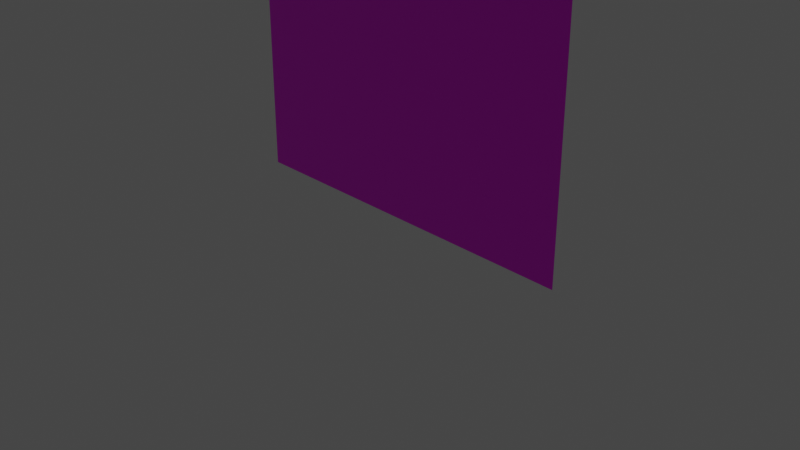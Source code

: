 # Source: Load.blend  (saved by Blender 3.5.10; exported with 4.5.12 LTS)
import bpy
from mathutils import Matrix  # noqa: F401  (used for matrix-valued properties, if any)

bpy.ops.wm.read_factory_settings(use_empty=True)
scene = bpy.context.scene
scene.name = 'Scene'

# ---- collections
col_collection = bpy.data.collections.new('Collection'); scene.collection.children.link(col_collection)

# ---- images (referenced by path relative to the original .blend; pixels are not part of the script)
import os
ASSET_DIR = os.environ.get("B2B_ASSET_DIR", "")  # directory of the original .blend (textures are referenced by path, not embedded)
HERE = os.path.dirname(os.path.abspath(__file__))  # packed textures are extracted next to this script under _unpacked/

def load_image(name, relpath, width, height, colorspace="sRGB"):
    """Load a texture the original file referenced (path relative to the .blend, or extracted next to this script)."""
    p = next((c for c in (os.path.join(HERE, relpath), os.path.join(ASSET_DIR, relpath)) if relpath and os.path.exists(c)), "")
    if p:
        img = bpy.data.images.load(p, check_existing=True)
        img.name = name
    else:  # same state as the original file: an image datablock whose file is absent (Cycles renders it pink)
        img = bpy.data.images.new(name, width, height)
        img.source = "FILE"
        img.filepath = "//" + (relpath or name)
    img.colorspace_settings.name = colorspace
    return img
img_fusumal_png = load_image('fusumaL.png', 'fusumaL.png', 1024, 1024, 'sRGB')
img_fusumar_png = load_image('fusumaR.png', 'fusumaR.png', 1024, 1024, 'sRGB')

# ---- materials (node trees are filled in below, after node groups)
mat_material_001 = bpy.data.materials.new('Material.001')
mat_material_001.use_transparent_shadow = False
mat_material_002 = bpy.data.materials.new('Material.002')
mat_material_002.use_transparent_shadow = False

# ---- material node trees
mat_material_001.use_nodes = True; mat_material_001.node_tree.nodes.clear()
_N = mat_material_001.node_tree.nodes; _L = mat_material_001.node_tree.links
n0 = _N.new('ShaderNodeBsdfPrincipled'); n0.name = 'Principled BSDF'; n0.location = (10, 300)
n0.distribution = 'GGX'
n0.subsurface_method = 'RANDOM_WALK_SKIN'
n0.inputs[3].default_value = 1.45
n0.inputs[27].default_value = (0.0, 0.0, 0.0, 1.0)
n0.inputs[28].default_value = 1.0
n1 = _N.new('ShaderNodeOutputMaterial'); n1.name = 'Material Output'; n1.location = (300, 300)
n2 = _N.new('ShaderNodeTexImage'); n2.name = 'Image Texture'; n2.location = (-371, 291)
n2.image = img_fusumal_png
_L.new(n0.outputs[0], n1.inputs[0])
_L.new(n2.outputs[0], n0.inputs[0])
n1.is_active_output = True
mat_material_002.use_nodes = True; mat_material_002.node_tree.nodes.clear()
_N = mat_material_002.node_tree.nodes; _L = mat_material_002.node_tree.links
n0 = _N.new('ShaderNodeBsdfPrincipled'); n0.name = 'Principled BSDF'; n0.location = (10, 300)
n0.distribution = 'GGX'
n0.subsurface_method = 'RANDOM_WALK_SKIN'
n0.inputs[3].default_value = 1.45
n0.inputs[27].default_value = (0.0, 0.0, 0.0, 1.0)
n0.inputs[28].default_value = 1.0
n1 = _N.new('ShaderNodeOutputMaterial'); n1.name = 'Material Output'; n1.location = (300, 300)
n2 = _N.new('ShaderNodeTexImage'); n2.name = 'Image Texture'; n2.location = (-371, 291)
n2.image = img_fusumar_png
_L.new(n0.outputs[0], n1.inputs[0])
_L.new(n2.outputs[0], n0.inputs[0])
n1.is_active_output = True

# ---- world
world_world = bpy.data.worlds.new('World'); scene.world = world_world
world_world.use_nodes = True; world_world.node_tree.nodes.clear()
_N = world_world.node_tree.nodes; _L = world_world.node_tree.links
n0 = _N.new('ShaderNodeOutputWorld'); n0.name = 'World Output'; n0.location = (300, 300)
n1 = _N.new('ShaderNodeBackground'); n1.name = 'Background'; n1.location = (10, 300)
n1.inputs[0].default_value = (0.05088, 0.05088, 0.05088, 1.0)
_L.new(n1.outputs[0], n0.inputs[0])
n0.is_active_output = True
world_world.color = (0.05088, 0.05088, 0.05088)
world_world.use_sun_shadow = False
world_world.sun_shadow_jitter_overblur = 0.0

# ---- cameras
cam_camera = bpy.data.cameras.new('Camera')
cam_camera.clip_end = 100.0
cam_camera.ortho_scale = 7.314

# ---- lights
light_light = bpy.data.lights.new('Light', 'POINT')
light_light.transmission_factor = 0.0
light_light.energy = 1000.0
light_light.shadow_soft_size = 0.1
light_light.shadow_maximum_resolution = 0.006
light_light.use_absolute_resolution = True

# ---- meshes
me_plane = bpy.data.meshes.new('Plane')
me_plane.from_pydata([(-1.0, -1.0, 0.0), (1.0, -1.0, 0.0), (-1.0, 1.0, 0.0), (1.0, 1.0, 0.0)], [], [(0, 1, 3, 2)])
_uv = me_plane.uv_layers.new(name='UVMap')
_uv.uv.foreach_set('vector', [0.0, 0.0, 1.0, 0.0, 1.0, 1.0, 0.0, 1.0])
me_plane.materials.append(mat_material_001)
me_plane.update()
me_plane_001 = bpy.data.meshes.new('Plane.001')
me_plane_001.from_pydata([(-1.0, -1.0, 0.0), (1.0, -1.0, 0.0), (-1.0, 1.0, 0.0), (1.0, 1.0, 0.0)], [], [(0, 1, 3, 2)])
_uv = me_plane_001.uv_layers.new(name='UVMap')
_uv.uv.foreach_set('vector', [0.0, 0.0, 1.0, 0.0, 1.0, 1.0, 0.0, 1.0])
me_plane_001.materials.append(mat_material_002)
me_plane_001.update()

# ---- objects
ob_light = bpy.data.objects.new('Light', light_light)
ob_camera = bpy.data.objects.new('Camera', cam_camera)
ob_fusumal = bpy.data.objects.new('fusumaL', me_plane)
ob_fusumar = bpy.data.objects.new('fusumaR', me_plane_001)

# ---- transforms, parenting, visibility, modifiers, constraints
ob_light.location = (4.076, 1.005, 5.904)
ob_light.rotation_euler = (0.6503, 0.05522, 1.866)
ob_light.lock_rotations_4d = False
ob_light.empty_display_type = 'ARROWS'
ob_light.color = (0.0, 0.0, 0.0, 0.0)
ob_light.lineart.crease_threshold = 0.0
ob_camera.location = (7.359, -6.926, 4.958)
ob_camera.rotation_euler = (1.109, 0.0, 0.8149)
ob_camera.lock_rotations_4d = False
ob_camera.empty_display_type = 'ARROWS'
ob_camera.color = (0.0, 0.0, 0.0, 0.0)
ob_camera.display_type = 'WIRE'
ob_camera.lineart.crease_threshold = 0.0
ob_fusumal.location = (-1.0, 0.0, 2.0)
ob_fusumal.rotation_euler = (1.571, 0.0, 0.0)
ob_fusumal.scale = (1.0, 2.0, 1.0)
ob_fusumar.location = (1.0, 0.0, 2.0)
ob_fusumar.rotation_euler = (1.571, 0.0, 0.0)
ob_fusumar.scale = (1.0, 2.0, 1.0)

# ---- collection membership
col_collection.objects.link(ob_light)
col_collection.objects.link(ob_camera)
col_collection.objects.link(ob_fusumal)
col_collection.objects.link(ob_fusumar)

# ---- scene / render settings (as saved in the file)
scene.camera = ob_camera
scene.frame_start = 1; scene.frame_end = 250; scene.frame_set(1)
scene.render.engine = 'BLENDER_EEVEE_NEXT'
scene.cycles.sampling_pattern = 'TABULATED_SOBOL'
scene.view_settings.view_transform = 'Filmic'
bpy.context.view_layer.update()

